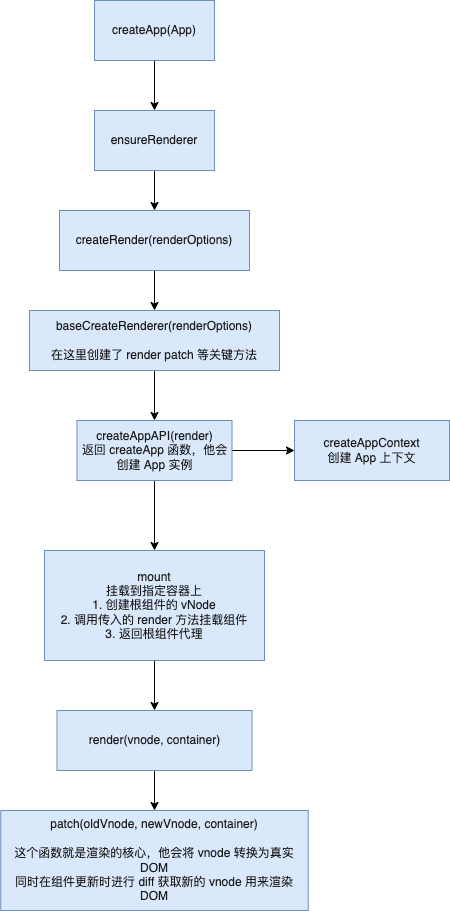

The diagram above was exported from draw.io. Its source (the exported page's mxGraphModel, read from the mxfile embedded in the PNG):
<mxGraphModel dx="489" dy="456" grid="1" gridSize="10" guides="1" tooltips="1" connect="1" arrows="1" fold="1" page="1" pageScale="1" pageWidth="827" pageHeight="1169" math="0" shadow="0">
  <root>
    <mxCell id="0" />
    <mxCell id="1" parent="0" />
    <mxCell id="11" style="edgeStyle=none;html=1;exitX=0.5;exitY=1;exitDx=0;exitDy=0;entryX=0.5;entryY=0;entryDx=0;entryDy=0;fontColor=#1A1A1A;" edge="1" parent="1" source="2" target="3">
      <mxGeometry relative="1" as="geometry" />
    </mxCell>
    <mxCell id="2" value="&lt;font color=&quot;#1a1a1a&quot;&gt;createApp(App)&lt;/font&gt;" style="rounded=0;whiteSpace=wrap;html=1;fillColor=#dae8fc;strokeColor=#6c8ebf;" vertex="1" parent="1">
      <mxGeometry x="170" y="250" width="120" height="60" as="geometry" />
    </mxCell>
    <mxCell id="12" style="edgeStyle=none;html=1;exitX=0.5;exitY=1;exitDx=0;exitDy=0;entryX=0.5;entryY=0;entryDx=0;entryDy=0;fontColor=#1A1A1A;" edge="1" parent="1" source="3" target="4">
      <mxGeometry relative="1" as="geometry" />
    </mxCell>
    <mxCell id="3" value="&lt;font color=&quot;#1a1a1a&quot;&gt;ensureRenderer&lt;/font&gt;" style="rounded=0;whiteSpace=wrap;html=1;fillColor=#dae8fc;strokeColor=#6c8ebf;" vertex="1" parent="1">
      <mxGeometry x="170" y="360" width="120" height="60" as="geometry" />
    </mxCell>
    <mxCell id="13" style="edgeStyle=none;html=1;exitX=0.5;exitY=1;exitDx=0;exitDy=0;entryX=0.5;entryY=0;entryDx=0;entryDy=0;fontColor=#1A1A1A;" edge="1" parent="1" source="4" target="5">
      <mxGeometry relative="1" as="geometry" />
    </mxCell>
    <mxCell id="4" value="&lt;font color=&quot;#1a1a1a&quot;&gt;createRender(renderOptions)&lt;/font&gt;" style="rounded=0;whiteSpace=wrap;html=1;fillColor=#dae8fc;strokeColor=#6c8ebf;" vertex="1" parent="1">
      <mxGeometry x="135" y="460" width="190" height="60" as="geometry" />
    </mxCell>
    <mxCell id="14" style="edgeStyle=none;html=1;exitX=0.5;exitY=1;exitDx=0;exitDy=0;entryX=0.5;entryY=0;entryDx=0;entryDy=0;fontColor=#1A1A1A;" edge="1" parent="1" source="5" target="6">
      <mxGeometry relative="1" as="geometry" />
    </mxCell>
    <mxCell id="5" value="&lt;font color=&quot;#1a1a1a&quot;&gt;baseCreateRenderer(renderOptions)&lt;br&gt;&lt;br&gt;在这里创建了 render patch 等关键方法&lt;br&gt;&lt;/font&gt;" style="rounded=0;whiteSpace=wrap;html=1;fillColor=#dae8fc;strokeColor=#6c8ebf;" vertex="1" parent="1">
      <mxGeometry x="105" y="560" width="250" height="60" as="geometry" />
    </mxCell>
    <mxCell id="15" style="edgeStyle=none;html=1;exitX=0.5;exitY=1;exitDx=0;exitDy=0;entryX=0.5;entryY=0;entryDx=0;entryDy=0;fontColor=#1A1A1A;" edge="1" parent="1" source="6" target="8">
      <mxGeometry relative="1" as="geometry" />
    </mxCell>
    <mxCell id="16" style="edgeStyle=none;html=1;exitX=1;exitY=0.5;exitDx=0;exitDy=0;entryX=0;entryY=0.5;entryDx=0;entryDy=0;fontColor=#1A1A1A;" edge="1" parent="1" source="6" target="7">
      <mxGeometry relative="1" as="geometry" />
    </mxCell>
    <mxCell id="6" value="&lt;font color=&quot;#1a1a1a&quot;&gt;createAppAPI(render)&lt;br&gt;返回 createApp 函数，他会创建 App 实例&lt;br&gt;&lt;/font&gt;" style="rounded=0;whiteSpace=wrap;html=1;fillColor=#dae8fc;strokeColor=#6c8ebf;" vertex="1" parent="1">
      <mxGeometry x="152.5" y="670" width="155" height="60" as="geometry" />
    </mxCell>
    <mxCell id="7" value="&lt;font color=&quot;#1a1a1a&quot;&gt;createAppContext&lt;br&gt;创建 App 上下文&lt;br&gt;&lt;/font&gt;" style="rounded=0;whiteSpace=wrap;html=1;fillColor=#dae8fc;strokeColor=#6c8ebf;" vertex="1" parent="1">
      <mxGeometry x="370" y="670" width="155" height="60" as="geometry" />
    </mxCell>
    <mxCell id="17" style="edgeStyle=none;html=1;exitX=0.5;exitY=1;exitDx=0;exitDy=0;entryX=0.5;entryY=0;entryDx=0;entryDy=0;fontColor=#1A1A1A;" edge="1" parent="1" source="8" target="9">
      <mxGeometry relative="1" as="geometry" />
    </mxCell>
    <mxCell id="8" value="&lt;font color=&quot;#1a1a1a&quot;&gt;mount&lt;br&gt;挂载到指定容器上&lt;br&gt;1. 创建根组件的 vNode&lt;br&gt;2. 调用传入的 render 方法挂载组件&lt;br&gt;3. 返回根组件代理&lt;br&gt;&lt;/font&gt;" style="rounded=0;whiteSpace=wrap;html=1;fillColor=#dae8fc;strokeColor=#6c8ebf;" vertex="1" parent="1">
      <mxGeometry x="120" y="800" width="220" height="110" as="geometry" />
    </mxCell>
    <mxCell id="18" style="edgeStyle=none;html=1;exitX=0.5;exitY=1;exitDx=0;exitDy=0;entryX=0.5;entryY=0;entryDx=0;entryDy=0;fontColor=#1A1A1A;" edge="1" parent="1" source="9" target="10">
      <mxGeometry relative="1" as="geometry" />
    </mxCell>
    <mxCell id="9" value="&lt;font color=&quot;#1a1a1a&quot;&gt;render(vnode, container)&lt;/font&gt;" style="rounded=0;whiteSpace=wrap;html=1;fillColor=#dae8fc;strokeColor=#6c8ebf;" vertex="1" parent="1">
      <mxGeometry x="132.5" y="960" width="195" height="60" as="geometry" />
    </mxCell>
    <mxCell id="10" value="&lt;font color=&quot;#1a1a1a&quot;&gt;patch(oldVnode, newVnode, container)&lt;br&gt;&lt;br&gt;这个函数就是渲染的核心，他会将 vnode 转换为真实DOM&lt;br&gt;同时在组件更新时进行 diff 获取新的 vnode 用来渲染 DOM&lt;br&gt;&lt;/font&gt;" style="rounded=0;whiteSpace=wrap;html=1;fillColor=#dae8fc;strokeColor=#6c8ebf;" vertex="1" parent="1">
      <mxGeometry x="76.25" y="1060" width="307.5" height="100" as="geometry" />
    </mxCell>
  </root>
</mxGraphModel>